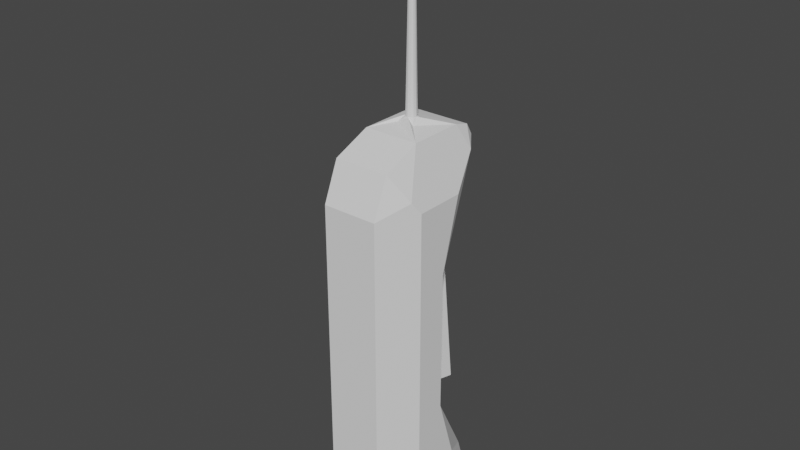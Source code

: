 # Source: CrHandle.blend  (saved by Blender 3.3.6; exported with 4.5.12 LTS)
import bpy
from mathutils import Matrix  # noqa: F401  (used for matrix-valued properties, if any)

bpy.ops.wm.read_factory_settings(use_empty=True)
scene = bpy.context.scene
scene.name = 'Scene'

# ---- collections
col_collection = bpy.data.collections.new('Collection'); scene.collection.children.link(col_collection)

# ---- world
world_world = bpy.data.worlds.new('World'); scene.world = world_world
world_world.use_nodes = True; world_world.node_tree.nodes.clear()
_N = world_world.node_tree.nodes; _L = world_world.node_tree.links
n0 = _N.new('ShaderNodeOutputWorld'); n0.name = 'World Output'; n0.location = (300, 300)
n1 = _N.new('ShaderNodeBackground'); n1.name = 'Background'; n1.location = (10, 300)
n1.inputs[0].default_value = (0.05088, 0.05088, 0.05088, 1.0)
_L.new(n1.outputs[0], n0.inputs[0])
n0.is_active_output = True
world_world.color = (0.05088, 0.05088, 0.05088)
world_world.use_sun_shadow = False
world_world.sun_shadow_jitter_overblur = 0.0

# ---- meshes
me_cube_001 = bpy.data.meshes.new('Cube.001')
me_cube_001.from_pydata([(-0.6173, -1.0, 1.0), (-0.6173, 1.0, 1.0), (0.6173, -1.0, 1.0), (0.6173, 1.0, 1.0), (-0.6173, -1.0, 5.375), (0.6173, -1.0, 5.375), (-1.05, 0.9983, 0.1717), (-1.05, -0.143, 0.1717), (-1.05, -0.143, 1.62), (-1.05, 0.5555, 1.62), (1.05, 0.5555, 1.62), (1.05, 0.9983, 0.1717), (1.05, -0.143, 0.1717), (1.05, -0.143, 1.62), (-1.05, -0.143, 4.788), (-1.05, 0.5555, 4.788), (1.05, 0.5555, 4.788), (1.05, -0.143, 4.788), (-1.05, -0.143, 6.406), (-1.05, 0.9983, 6.406), (1.05, 0.9983, 6.406), (1.05, -0.143, 6.406), (-0.6173, 0.211, -1.0), (-0.6173, -1.0, 0.211), (-0.9634, -0.3149, -0.06334), (-0.6173, -0.6453, -0.6453), (0.6173, -1.0, 0.211), (0.6173, 0.211, -1.0), (0.9634, -0.3149, -0.06334), (0.6173, -0.6453, -0.6453), (-0.6173, -1.0, 6.4), (-0.6173, 0.211, 7.611), (-0.9577, -0.3261, 6.664), (-0.6173, -0.6453, 7.256), (0.6173, 0.211, 7.611), (0.6173, -1.0, 6.4), (0.9577, -0.3261, 6.664), (0.6173, -0.6453, 7.256), (-0.6173, 1.83, -0.3099), (-0.6173, 1.451, -1.0), (-0.8159, 1.685, -0.4625), (-0.6173, 1.94, -0.655), (-0.6173, 1.801, -0.9075), (0.6173, 1.451, -1.0), (0.6173, 1.83, -0.3099), (0.8159, 1.685, -0.4625), (0.6173, 1.801, -0.9075), (0.6173, 1.94, -0.655), (-0.6173, 1.451, 7.611), (-0.6173, 1.865, 6.9), (-0.8135, 1.692, 7.065), (-0.6173, 1.805, 7.515), (-0.6173, 1.957, 7.255), (0.6173, 1.865, 6.9), (0.6173, 1.451, 7.611), (0.8135, 1.692, 7.065), (0.6173, 1.957, 7.255), (0.6173, 1.805, 7.515), (-0.6173, 1.377, 6.04), (-0.6173, 1.0, 4.611), (-1.004, 0.6025, 4.85), (-0.6173, 1.188, 5.605), (-0.6173, 1.051, 5.082), (0.6173, 1.0, 4.611), (0.6173, 1.377, 6.04), (1.004, 0.6025, 4.85), (0.6173, 1.051, 5.082), (0.6173, 1.188, 5.605), (0.1173, 0.821, 7.828), (0.009383, 0.713, 7.828), (0.1862, 0.6439, 7.713), (0.1029, 0.767, 7.828), (0.06336, 0.7275, 7.828), (-0.009383, 0.713, 7.828), (-0.1173, 0.821, 7.828), (-0.1862, 0.6439, 7.713), (-0.06336, 0.7275, 7.828), (-0.1029, 0.767, 7.828), (-0.1173, 0.8407, 7.828), (-0.009383, 0.9487, 7.828), (-0.1862, 1.018, 7.713), (-0.1029, 0.8947, 7.828), (-0.06336, 0.9342, 7.828), (0.009383, 0.9487, 7.828), (0.1173, 0.8407, 7.828), (0.1862, 1.018, 7.713), (0.06336, 0.9342, 7.828), (0.1029, 0.8947, 7.828), (0.004317, 0.7767, 11.75), (0.05399, 0.8263, 11.75), (0.02915, 0.7833, 11.75), (0.04733, 0.8015, 11.75), (-0.05399, 0.8263, 11.75), (-0.004317, 0.7767, 11.75), (-0.04733, 0.8015, 11.75), (-0.02915, 0.7833, 11.75), (-0.004317, 0.8851, 11.75), (-0.05399, 0.8354, 11.75), (-0.02915, 0.8784, 11.75), (-0.04733, 0.8602, 11.75), (0.05399, 0.8354, 11.75), (0.004317, 0.8851, 11.75), (0.04733, 0.8602, 11.75), (0.02915, 0.8784, 11.75), (-0.009615, 0.7101, 11.92), (-0.06492, 0.725, 11.92), (-0.1054, 0.7654, 11.92), (-0.1202, 0.8207, 11.92), (-0.06492, 0.9368, 11.92), (-0.009615, 0.9516, 11.92), (-0.1054, 0.8963, 11.92), (-0.1202, 0.841, 11.92), (0.1202, 0.8207, 11.92), (0.1054, 0.7654, 11.92), (0.06492, 0.725, 11.92), (0.009614, 0.7101, 11.92), (0.009614, 0.9516, 11.92), (0.06492, 0.9368, 11.92), (0.1054, 0.8963, 11.92), (0.1202, 0.841, 11.92), (-0.005475, 0.7621, 12.18), (-0.03697, 0.7705, 12.18), (-0.06003, 0.7936, 12.18), (-0.06847, 0.8251, 12.18), (-0.03697, 0.8912, 12.18), (-0.005475, 0.8996, 12.18), (-0.06003, 0.8681, 12.18), (-0.06847, 0.8366, 12.18), (0.06847, 0.8251, 12.18), (0.06003, 0.7936, 12.18), (0.03697, 0.7705, 12.18), (0.005476, 0.7621, 12.18), (0.005476, 0.8996, 12.18), (0.03697, 0.8912, 12.18), (0.06003, 0.8681, 12.18), (0.06847, 0.8366, 12.18)], [], [(36, 35, 5, 17, 21), (39, 43, 27, 22), (2, 26, 28, 12, 13), (32, 31, 48, 50, 19, 18), (24, 23, 0, 8, 7), (3, 63, 65, 16, 10), (28, 27, 43, 45, 11, 12), (88, 90, 114, 115), (0, 2, 5, 4), (4, 5, 35, 30), (0, 4, 14, 8), (4, 30, 32, 18, 14), (3, 1, 59, 63), (7, 8, 9, 6), (11, 10, 13, 12), (17, 16, 20, 21), (13, 10, 16, 17), (9, 8, 14, 15), (15, 14, 18, 19), (45, 44, 3, 10, 11), (26, 2, 0, 23), (64, 58, 49, 53), (55, 54, 34, 36, 21, 20), (65, 64, 53, 55, 20, 16), (40, 39, 22, 24, 7, 6), (5, 2, 13, 17), (50, 49, 58, 60, 15, 19), (22, 25, 24), (25, 23, 24), (26, 29, 28), (29, 27, 28), (30, 33, 32), (33, 31, 32), (34, 37, 36), (37, 35, 36), (22, 27, 29, 25), (25, 29, 26, 23), (34, 31, 33, 37), (37, 33, 30, 35), (38, 1, 3, 44), (38, 41, 40), (41, 42, 40), (42, 39, 40), (43, 46, 45), (46, 47, 45), (47, 44, 45), (48, 51, 50), (51, 52, 50), (52, 49, 50), (53, 56, 55), (56, 57, 55), (57, 54, 55), (43, 39, 42, 46), (46, 42, 41, 47), (47, 41, 38, 44), (48, 54, 57, 51), (51, 57, 56, 52), (52, 56, 53, 49), (1, 38, 40, 6, 9), (58, 61, 60), (61, 62, 60), (62, 59, 60), (63, 66, 65), (66, 67, 65), (67, 64, 65), (58, 64, 67, 61), (61, 67, 66, 62), (62, 66, 63, 59), (60, 59, 1, 9, 15), (83, 79, 96, 101), (68, 84, 100, 89), (48, 31, 75, 74, 78, 80), (78, 74, 92, 97), (31, 34, 70, 69, 73, 75), (34, 54, 85, 84, 68, 70), (54, 48, 80, 79, 83, 85), (68, 71, 70), (71, 72, 70), (72, 69, 70), (73, 76, 75), (76, 77, 75), (77, 74, 75), (78, 81, 80), (81, 82, 80), (82, 79, 80), (83, 86, 85), (86, 87, 85), (87, 84, 85), (73, 93, 95, 76), (76, 95, 94, 77), (77, 94, 92, 74), (96, 79, 82, 98), (98, 82, 81, 99), (99, 81, 78, 97), (68, 89, 91, 71), (71, 91, 90, 72), (72, 90, 88, 69), (83, 101, 103, 86), (86, 103, 102, 87), (87, 102, 100, 84), (73, 69, 88, 93), (117, 116, 132, 133), (99, 97, 111, 110), (92, 94, 106, 107), (93, 88, 115, 104), (96, 98, 108, 109), (103, 101, 116, 117), (97, 92, 107, 111), (91, 89, 112, 113), (95, 93, 104, 105), (102, 103, 117, 118), (101, 96, 109, 116), (90, 91, 113, 114), (98, 99, 110, 108), (94, 95, 105, 106), (89, 100, 119, 112), (100, 102, 118, 119), (135, 134, 133, 132, 125, 124, 126, 127, 123, 122, 121, 120, 131, 130, 129, 128), (107, 106, 122, 123), (118, 117, 133, 134), (109, 108, 124, 125), (119, 118, 134, 135), (108, 110, 126, 124), (104, 115, 131, 120), (110, 111, 127, 126), (112, 119, 135, 128), (113, 112, 128, 129), (111, 107, 123, 127), (114, 113, 129, 130), (105, 104, 120, 121), (116, 109, 125, 132), (115, 114, 130, 131), (106, 105, 121, 122)])
_uv = me_cube_001.uv_layers.new(name='UVMap')
_uv.uv.foreach_set('vector', [0.625, 0.75, 0.625, 0.75, 0.625, 0.75, 0.625, 0.75, 0.625, 0.75, 0.125, 0.5625, 0.375, 0.5625, 0.375, 0.6574, 0.125, 0.6574, 0.625, 0.75, 0.5264, 0.75, 0.375, 0.75, 0.375, 0.75, 0.625, 0.75, 0.875, 0.75, 0.875, 0.6574, 0.875, 0.5625, 0.875, 0.5, 0.875, 0.5, 0.875, 0.75, 0.375, 1.0, 0.5264, 1.0, 0.625, 1.0, 0.625, 1.0, 0.375, 1.0, 0.625, 0.5, 0.625, 0.5, 0.625, 0.5, 0.625, 0.5, 0.625, 0.5, 0.375, 0.75, 0.375, 0.6574, 0.375, 0.5625, 0.375, 0.5, 0.375, 0.5, 0.375, 0.75, 0.74, 0.6574, 0.6825, 0.6554, 0.6825, 0.6554, 0.74, 0.6574, 0.625, 1.0, 0.625, 0.75, 0.625, 0.75, 0.625, 1.0, 0.625, 1.0, 0.625, 0.75, 0.625, 0.75, 0.625, 1.0, 0.625, 1.0, 0.625, 1.0, 0.625, 1.0, 0.625, 1.0, 0.625, 1.0, 0.625, 1.0, 0.625, 1.0, 0.625, 1.0, 0.625, 1.0, 0.625, 0.5, 0.625, 0.25, 0.625, 0.25, 0.625, 0.5, 0.375, 0.0, 0.625, 0.0, 0.625, 0.25, 0.375, 0.25, 0.375, 0.5, 0.625, 0.5, 0.625, 0.75, 0.375, 0.75, 0.625, 0.75, 0.625, 0.5, 0.625, 0.5, 0.625, 0.75, 0.625, 0.75, 0.625, 0.5, 0.625, 0.5, 0.625, 0.75, 0.625, 0.25, 0.625, 0.0, 0.625, 0.0, 0.625, 0.25, 0.625, 0.25, 0.625, 0.0, 0.625, 0.0, 0.625, 0.25, 0.375, 0.5, 0.4613, 0.5, 0.625, 0.5, 0.625, 0.5, 0.375, 0.5, 0.5264, 0.75, 0.625, 0.75, 0.625, 1.0, 0.5264, 1.0, 0.625, 0.5, 0.625, 0.25, 0.625, 0.25, 0.625, 0.5, 0.625, 0.5, 0.625, 0.5625, 0.625, 0.6574, 0.625, 0.75, 0.625, 0.75, 0.625, 0.5, 0.625, 0.5, 0.625, 0.5, 0.625, 0.5, 0.625, 0.5, 0.625, 0.5, 0.625, 0.5, 0.125, 0.5, 0.125, 0.5625, 0.125, 0.6574, 0.125, 0.75, 0.125, 0.75, 0.125, 0.5, 0.625, 0.75, 0.625, 0.75, 0.625, 0.75, 0.625, 0.75, 0.625, 0.25, 0.625, 0.25, 0.625, 0.25, 0.625, 0.25, 0.625, 0.25, 0.625, 0.25, 0.125, 0.6574, 0.125, 0.75, 0.125, 0.75, 0.125, 0.75, 0.125, 0.75, 0.125, 0.75, 0.375, 0.75, 0.375, 0.75, 0.375, 0.75, 0.375, 0.75, 0.375, 0.6574, 0.375, 0.75, 0.625, 1.0, 0.625, 1.0, 0.625, 1.0, 0.625, 1.0, 0.625, 1.0, 0.625, 1.0, 0.625, 0.75, 0.625, 0.75, 0.625, 0.75, 0.625, 0.75, 0.625, 0.75, 0.625, 0.75, 0.125, 0.6574, 0.375, 0.6574, 0.375, 0.75, 0.125, 0.75, 0.375, 1.0, 0.375, 0.75, 0.5264, 0.75, 0.5264, 1.0, 0.625, 0.6574, 0.875, 0.6574, 0.875, 0.75, 0.625, 0.75, 0.625, 0.75, 0.625, 1.0, 0.625, 1.0, 0.625, 0.75, 0.4613, 0.25, 0.625, 0.25, 0.625, 0.5, 0.4613, 0.5, 0.125, 0.5, 0.125, 0.5, 0.125, 0.5, 0.125, 0.5, 0.125, 0.5357, 0.125, 0.5, 0.125, 0.5357, 0.125, 0.5625, 0.125, 0.5, 0.375, 0.5625, 0.375, 0.5357, 0.375, 0.5, 0.375, 0.5357, 0.375, 0.5, 0.375, 0.5, 0.375, 0.5, 0.375, 0.5, 0.375, 0.5, 0.625, 0.25, 0.625, 0.25, 0.625, 0.25, 0.625, 0.25, 0.625, 0.25, 0.625, 0.25, 0.625, 0.25, 0.625, 0.25, 0.625, 0.25, 0.625, 0.5, 0.625, 0.5, 0.625, 0.5, 0.625, 0.5, 0.625, 0.5, 0.625, 0.5, 0.625, 0.5, 0.625, 0.5, 0.625, 0.5, 0.375, 0.5625, 0.125, 0.5625, 0.125, 0.5357, 0.375, 0.5357, 0.375, 0.5357, 0.125, 0.5357, 0.125, 0.5, 0.375, 0.5, 0.375, 0.5, 0.375, 0.25, 0.4613, 0.25, 0.4613, 0.5, 0.875, 0.5625, 0.625, 0.5625, 0.625, 0.5, 0.875, 0.5, 0.625, 0.25, 0.625, 0.5, 0.625, 0.5, 0.625, 0.25, 0.625, 0.25, 0.625, 0.5, 0.625, 0.5, 0.625, 0.25, 0.625, 0.25, 0.4613, 0.25, 0.375, 0.25, 0.375, 0.25, 0.625, 0.25, 0.625, 0.25, 0.625, 0.25, 0.625, 0.25, 0.625, 0.25, 0.625, 0.25, 0.625, 0.25, 0.625, 0.25, 0.625, 0.25, 0.625, 0.25, 0.625, 0.5, 0.625, 0.5, 0.625, 0.5, 0.625, 0.5, 0.625, 0.5, 0.625, 0.5, 0.625, 0.5, 0.625, 0.5, 0.625, 0.5, 0.625, 0.25, 0.625, 0.5, 0.625, 0.5, 0.625, 0.25, 0.625, 0.25, 0.625, 0.5, 0.625, 0.5, 0.625, 0.25, 0.625, 0.25, 0.625, 0.5, 0.625, 0.5, 0.625, 0.25, 0.625, 0.25, 0.625, 0.25, 0.625, 0.25, 0.625, 0.25, 0.625, 0.25, 0.74, 0.5625, 0.76, 0.5625, 0.76, 0.5625, 0.74, 0.5625, 0.625, 0.6139, 0.625, 0.606, 0.625, 0.606, 0.625, 0.6139, 0.875, 0.5625, 0.875, 0.6574, 0.875, 0.6574, 0.875, 0.6139, 0.875, 0.606, 0.875, 0.5625, 0.875, 0.606, 0.875, 0.6139, 0.875, 0.6139, 0.875, 0.606, 0.875, 0.6574, 0.625, 0.6574, 0.625, 0.6574, 0.74, 0.6574, 0.76, 0.6574, 0.875, 0.6574, 0.625, 0.6574, 0.625, 0.5625, 0.625, 0.5625, 0.625, 0.606, 0.625, 0.6139, 0.625, 0.6574, 0.625, 0.5625, 0.875, 0.5625, 0.875, 0.5625, 0.76, 0.5625, 0.74, 0.5625, 0.625, 0.5625, 0.625, 0.6139, 0.625, 0.6356, 0.625, 0.6574, 0.625, 0.6356, 0.625, 0.6515, 0.625, 0.6574, 0.625, 0.6515, 0.625, 0.6574, 0.625, 0.6574, 0.76, 0.6574, 0.8175, 0.6574, 0.875, 0.6574, 0.8175, 0.6574, 0.8596, 0.6574, 0.875, 0.6574, 0.8596, 0.6574, 0.875, 0.6574, 0.875, 0.6574, 0.875, 0.606, 0.875, 0.5842, 0.875, 0.5625, 0.875, 0.5842, 0.875, 0.5683, 0.875, 0.5625, 0.875, 0.5683, 0.875, 0.5625, 0.875, 0.5625, 0.74, 0.5625, 0.6825, 0.5625, 0.625, 0.5625, 0.6825, 0.5625, 0.6404, 0.5625, 0.625, 0.5625, 0.6404, 0.5625, 0.625, 0.5625, 0.625, 0.5625, 0.76, 0.6574, 0.76, 0.6574, 0.8175, 0.6554, 0.8175, 0.6574, 0.8175, 0.6574, 0.8175, 0.6554, 0.8699, 0.6356, 0.875, 0.6356, 0.875, 0.6356, 0.8699, 0.6356, 0.875, 0.6139, 0.875, 0.6139, 0.76, 0.5625, 0.76, 0.5625, 0.8175, 0.5625, 0.8175, 0.5644, 0.8175, 0.5644, 0.8175, 0.5625, 0.875, 0.5842, 0.8699, 0.5842, 0.8699, 0.5842, 0.875, 0.5842, 0.875, 0.606, 0.875, 0.606, 0.625, 0.6139, 0.625, 0.6139, 0.6301, 0.6356, 0.625, 0.6356, 0.625, 0.6356, 0.6301, 0.6356, 0.6825, 0.6554, 0.6825, 0.6574, 0.6825, 0.6574, 0.6825, 0.6554, 0.74, 0.6574, 0.74, 0.6574, 0.74, 0.5625, 0.74, 0.5625, 0.6825, 0.5644, 0.6825, 0.5625, 0.6825, 0.5625, 0.6825, 0.5644, 0.6301, 0.5842, 0.625, 0.5842, 0.625, 0.5842, 0.6301, 0.5842, 0.625, 0.606, 0.625, 0.606, 0.76, 0.6574, 0.74, 0.6574, 0.74, 0.6574, 0.76, 0.6574, 0.6825, 0.5644, 0.74, 0.5625, 0.74, 0.5625, 0.6825, 0.5644, 0.8699, 0.5842, 0.875, 0.606, 0.875, 0.606, 0.8699, 0.5842, 0.875, 0.6139, 0.8699, 0.6356, 0.8699, 0.6356, 0.875, 0.6139, 0.76, 0.6574, 0.74, 0.6574, 0.74, 0.6574, 0.76, 0.6574, 0.76, 0.5625, 0.8175, 0.5644, 0.8175, 0.5644, 0.76, 0.5625, 0.6825, 0.5644, 0.74, 0.5625, 0.74, 0.5625, 0.6825, 0.5644, 0.875, 0.606, 0.875, 0.6139, 0.875, 0.6139, 0.875, 0.606, 0.6301, 0.6356, 0.625, 0.6139, 0.625, 0.6139, 0.6301, 0.6356, 0.8175, 0.6554, 0.76, 0.6574, 0.76, 0.6574, 0.8175, 0.6554, 0.6301, 0.5842, 0.6825, 0.5644, 0.6825, 0.5644, 0.6301, 0.5842, 0.74, 0.5625, 0.76, 0.5625, 0.76, 0.5625, 0.74, 0.5625, 0.6825, 0.6554, 0.6301, 0.6356, 0.6301, 0.6356, 0.6825, 0.6554, 0.8175, 0.5644, 0.8699, 0.5842, 0.8699, 0.5842, 0.8175, 0.5644, 0.8699, 0.6356, 0.8175, 0.6554, 0.8175, 0.6554, 0.8699, 0.6356, 0.625, 0.6139, 0.625, 0.606, 0.625, 0.606, 0.625, 0.6139, 0.625, 0.606, 0.6301, 0.5842, 0.6301, 0.5842, 0.625, 0.606, 0.625, 0.606, 0.6301, 0.5842, 0.6825, 0.5644, 0.74, 0.5625, 0.76, 0.5625, 0.8175, 0.5644, 0.8699, 0.5842, 0.875, 0.606, 0.875, 0.6139, 0.8699, 0.6356, 0.8175, 0.6554, 0.76, 0.6574, 0.74, 0.6574, 0.6825, 0.6554, 0.6301, 0.6356, 0.625, 0.6139, 0.875, 0.6139, 0.8699, 0.6356, 0.8699, 0.6356, 0.875, 0.6139, 0.6301, 0.5842, 0.6825, 0.5644, 0.6825, 0.5644, 0.6301, 0.5842, 0.76, 0.5625, 0.8175, 0.5644, 0.8175, 0.5644, 0.76, 0.5625, 0.625, 0.606, 0.6301, 0.5842, 0.6301, 0.5842, 0.625, 0.606, 0.8175, 0.5644, 0.8699, 0.5842, 0.8699, 0.5842, 0.8175, 0.5644, 0.76, 0.6574, 0.74, 0.6574, 0.74, 0.6574, 0.76, 0.6574, 0.8699, 0.5842, 0.875, 0.606, 0.875, 0.606, 0.8699, 0.5842, 0.625, 0.6139, 0.625, 0.606, 0.625, 0.606, 0.625, 0.6139, 0.6301, 0.6356, 0.625, 0.6139, 0.625, 0.6139, 0.6301, 0.6356, 0.875, 0.606, 0.875, 0.6139, 0.875, 0.6139, 0.875, 0.606, 0.6825, 0.6554, 0.6301, 0.6356, 0.6301, 0.6356, 0.6825, 0.6554, 0.8175, 0.6554, 0.76, 0.6574, 0.76, 0.6574, 0.8175, 0.6554, 0.74, 0.5625, 0.76, 0.5625, 0.76, 0.5625, 0.74, 0.5625, 0.74, 0.6574, 0.6825, 0.6554, 0.6825, 0.6554, 0.74, 0.6574, 0.8699, 0.6356, 0.8175, 0.6554, 0.8175, 0.6554, 0.8699, 0.6356])
me_cube_001.update()
me_cube_002 = bpy.data.meshes.new('Cube.002')
me_cube_002.from_pydata([(-0.3781, 1.276, 2.954), (-0.3781, 1.276, 14.55), (0.3781, 1.276, 2.954), (0.3781, 1.276, 14.55), (-0.3781, 3.92, 2.954), (-0.5659, 4.509, 2.954), (-0.5659, 3.276, 14.55), (-0.3781, 2.687, 14.55), (0.5659, 4.509, 2.954), (0.3781, 3.92, 2.954), (0.3781, 2.687, 14.55), (0.5659, 3.276, 14.55)], [], [(5, 6, 11, 8), (10, 11, 6, 7, 1, 3), (2, 3, 1, 0), (0, 1, 7, 4), (9, 10, 3, 2), (6, 5, 4, 7), (10, 9, 8, 11), (4, 5, 8, 9, 2, 0)])
_uv = me_cube_002.uv_layers.new(name='UVMap')
_uv.uv.foreach_set('vector', [0.375, 0.3232, 0.625, 0.3232, 0.625, 0.4268, 0.375, 0.4268, 0.625, 0.5736, 0.6982, 0.5, 0.8018, 0.5, 0.875, 0.5736, 0.875, 0.75, 0.625, 0.75, 0.375, 0.75, 0.625, 0.75, 0.625, 1.0, 0.375, 1.0, 0.375, 0.0, 0.625, 0.0, 0.625, 0.1764, 0.375, 0.2045, 0.375, 0.5455, 0.625, 0.5736, 0.625, 0.75, 0.375, 0.75, 0.625, 0.3232, 0.375, 0.3232, 0.375, 0.2045, 0.625, 0.1764, 0.625, 0.5736, 0.375, 0.5455, 0.375, 0.4268, 0.625, 0.4268, 0.125, 0.5455, 0.1982, 0.5, 0.3018, 0.5, 0.375, 0.5455, 0.375, 0.75, 0.125, 0.75])
me_cube_002.update()

# ---- objects
ob_cube = bpy.data.objects.new('Cube', me_cube_001)
ob_cube_001 = bpy.data.objects.new('Cube.001', me_cube_002)

# ---- transforms, parenting, visibility, modifiers, constraints
ob_cube.location = (0.0, 0.0, 0.0)
ob_cube.scale = (0.1267, 0.1267, 0.1267)
ob_cube_001.location = (0.0, 0.0, 0.0)
ob_cube_001.scale = (0.0555, 0.0555, 0.0555)

# ---- collection membership
col_collection.objects.link(ob_cube)
col_collection.objects.link(ob_cube_001)

# ---- scene / render settings (as saved in the file)
scene.frame_start = 1; scene.frame_end = 250; scene.frame_set(1)
scene.render.engine = 'BLENDER_EEVEE_NEXT'
scene.cycles.sampling_pattern = 'TABULATED_SOBOL'
scene.cycles.use_light_tree = False
scene.view_settings.view_transform = 'Filmic'
bpy.context.view_layer.update()

# ---- added for rendering (the .blend has no active camera and no usable light): camera, sun
cam_auto = bpy.data.cameras.new('AutoCamera')
cam_auto.lens = 50.0
cam_auto.sensor_width = 36.0
cam_auto.clip_end = 1000.0
ob_auto_camera = bpy.data.objects.new('AutoCamera', cam_auto)
scene.collection.objects.link(ob_auto_camera)
ob_auto_camera.location = (1.60229, -1.86097, 1.98975)
ob_auto_camera.rotation_euler = (1.09748, -7.21219e-08, 0.694738)
scene.camera = ob_auto_camera
light_auto_sun = bpy.data.lights.new('AutoSun', 'SUN')
light_auto_sun.energy = 3.0
light_auto_sun.angle = 0.0523599
ob_auto_sun = bpy.data.objects.new('AutoSun', light_auto_sun)
scene.collection.objects.link(ob_auto_sun)
ob_auto_sun.rotation_euler = (0.872665, 0.174533, 0.523599)
bpy.context.view_layer.update()
